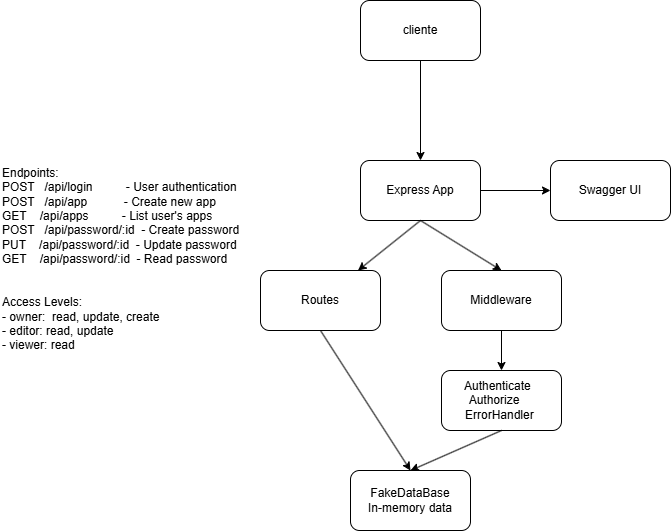

The diagram above was exported from draw.io. Its source (the exported page's mxGraphModel, read from the mxfile embedded in the PNG):
<mxGraphModel dx="1665" dy="-460" grid="1" gridSize="10" guides="1" tooltips="1" connect="1" arrows="1" fold="1" page="1" pageScale="1" pageWidth="827" pageHeight="1169" math="0" shadow="0">
  <root>
    <mxCell id="0" />
    <mxCell id="1" parent="0" />
    <mxCell id="lsB59EZdnWk9wFee6cty-1" value="&#10;&#10;Endpoints:&#10;POST   /api/login          - User authentication&#10;POST   /api/app           - Create new app&#10;GET    /api/apps          - List user's apps&#10;POST   /api/password/:id  - Create password&#10;PUT    /api/password/:id  - Update password&#10;GET    /api/password/:id  - Read password&#10;&#10;&#10;Access Levels:&#10;- owner:  read, update, create&#10;- editor: read, update&#10;- viewer: read" style="text;whiteSpace=wrap;" parent="1" vertex="1">
      <mxGeometry x="740" y="1500" width="270" height="270" as="geometry" />
    </mxCell>
    <mxCell id="lsB59EZdnWk9wFee6cty-2" value="cliente" style="rounded=1;whiteSpace=wrap;html=1;" parent="1" vertex="1">
      <mxGeometry x="1100" y="1370" width="120" height="60" as="geometry" />
    </mxCell>
    <mxCell id="lsB59EZdnWk9wFee6cty-7" value="" style="edgeStyle=orthogonalEdgeStyle;rounded=0;orthogonalLoop=1;jettySize=auto;html=1;" parent="1" source="lsB59EZdnWk9wFee6cty-3" target="lsB59EZdnWk9wFee6cty-6" edge="1">
      <mxGeometry relative="1" as="geometry" />
    </mxCell>
    <mxCell id="lsB59EZdnWk9wFee6cty-3" value="Express App" style="rounded=1;whiteSpace=wrap;html=1;" parent="1" vertex="1">
      <mxGeometry x="1100" y="1530" width="120" height="60" as="geometry" />
    </mxCell>
    <mxCell id="lsB59EZdnWk9wFee6cty-4" value="" style="endArrow=classic;html=1;rounded=0;entryX=0.5;entryY=0;entryDx=0;entryDy=0;" parent="1" source="lsB59EZdnWk9wFee6cty-2" target="lsB59EZdnWk9wFee6cty-3" edge="1">
      <mxGeometry width="50" height="50" relative="1" as="geometry">
        <mxPoint x="1090" y="1600" as="sourcePoint" />
        <mxPoint x="1140" y="1550" as="targetPoint" />
      </mxGeometry>
    </mxCell>
    <mxCell id="lsB59EZdnWk9wFee6cty-6" value="Swagger UI" style="rounded=1;whiteSpace=wrap;html=1;" parent="1" vertex="1">
      <mxGeometry x="1290" y="1530" width="120" height="60" as="geometry" />
    </mxCell>
    <mxCell id="lsB59EZdnWk9wFee6cty-8" value="" style="endArrow=classic;html=1;rounded=0;exitX=0.5;exitY=1;exitDx=0;exitDy=0;" parent="1" source="lsB59EZdnWk9wFee6cty-3" target="lsB59EZdnWk9wFee6cty-9" edge="1">
      <mxGeometry width="50" height="50" relative="1" as="geometry">
        <mxPoint x="1110" y="1600" as="sourcePoint" />
        <mxPoint x="1090" y="1670" as="targetPoint" />
      </mxGeometry>
    </mxCell>
    <mxCell id="lsB59EZdnWk9wFee6cty-9" value="Routes" style="rounded=1;whiteSpace=wrap;html=1;" parent="1" vertex="1">
      <mxGeometry x="1000" y="1640" width="120" height="60" as="geometry" />
    </mxCell>
    <mxCell id="lsB59EZdnWk9wFee6cty-13" value="" style="edgeStyle=orthogonalEdgeStyle;rounded=0;orthogonalLoop=1;jettySize=auto;html=1;" parent="1" source="lsB59EZdnWk9wFee6cty-10" target="lsB59EZdnWk9wFee6cty-12" edge="1">
      <mxGeometry relative="1" as="geometry" />
    </mxCell>
    <mxCell id="lsB59EZdnWk9wFee6cty-10" value="Middleware" style="rounded=1;whiteSpace=wrap;html=1;" parent="1" vertex="1">
      <mxGeometry x="1181" y="1640" width="120" height="60" as="geometry" />
    </mxCell>
    <mxCell id="lsB59EZdnWk9wFee6cty-11" value="" style="endArrow=classic;html=1;rounded=0;entryX=0.5;entryY=0;entryDx=0;entryDy=0;exitX=0.5;exitY=1;exitDx=0;exitDy=0;" parent="1" source="lsB59EZdnWk9wFee6cty-3" target="lsB59EZdnWk9wFee6cty-10" edge="1">
      <mxGeometry width="50" height="50" relative="1" as="geometry">
        <mxPoint x="1110" y="1600" as="sourcePoint" />
        <mxPoint x="1160" y="1550" as="targetPoint" />
      </mxGeometry>
    </mxCell>
    <mxCell id="lsB59EZdnWk9wFee6cty-12" value="&lt;span style=&quot;text-align: left;&quot;&gt;&amp;nbsp;Authenticate&amp;nbsp; &amp;nbsp;&lt;/span&gt;&lt;br style=&quot;padding: 0px; margin: 0px; text-align: left;&quot;&gt;&lt;span style=&quot;text-align: left;&quot;&gt;&amp;nbsp; Authorize&amp;nbsp; &amp;nbsp; &amp;nbsp;&lt;/span&gt;&lt;span style=&quot;text-align: left;&quot;&gt;&amp;nbsp; &lt;/span&gt;&lt;span style=&quot;text-align: left;&quot;&gt;&amp;nbsp;ErrorHandler&amp;nbsp;&amp;nbsp;&lt;/span&gt;" style="rounded=1;whiteSpace=wrap;html=1;" parent="1" vertex="1">
      <mxGeometry x="1181" y="1740" width="120" height="60" as="geometry" />
    </mxCell>
    <mxCell id="lsB59EZdnWk9wFee6cty-14" value="FakeDataBase&lt;div&gt;In-memory data&lt;/div&gt;" style="rounded=1;whiteSpace=wrap;html=1;" parent="1" vertex="1">
      <mxGeometry x="1090" y="1840" width="120" height="60" as="geometry" />
    </mxCell>
    <mxCell id="lsB59EZdnWk9wFee6cty-15" value="" style="endArrow=classic;html=1;rounded=0;exitX=0.5;exitY=1;exitDx=0;exitDy=0;entryX=0.5;entryY=0;entryDx=0;entryDy=0;" parent="1" source="lsB59EZdnWk9wFee6cty-9" target="lsB59EZdnWk9wFee6cty-14" edge="1">
      <mxGeometry width="50" height="50" relative="1" as="geometry">
        <mxPoint x="1110" y="1800" as="sourcePoint" />
        <mxPoint x="1160" y="1750" as="targetPoint" />
      </mxGeometry>
    </mxCell>
    <mxCell id="lsB59EZdnWk9wFee6cty-16" value="" style="endArrow=classic;html=1;rounded=0;entryX=0.5;entryY=0;entryDx=0;entryDy=0;exitX=0.5;exitY=1;exitDx=0;exitDy=0;" parent="1" source="lsB59EZdnWk9wFee6cty-12" target="lsB59EZdnWk9wFee6cty-14" edge="1">
      <mxGeometry width="50" height="50" relative="1" as="geometry">
        <mxPoint x="1110" y="1800" as="sourcePoint" />
        <mxPoint x="1160" y="1750" as="targetPoint" />
      </mxGeometry>
    </mxCell>
  </root>
</mxGraphModel>